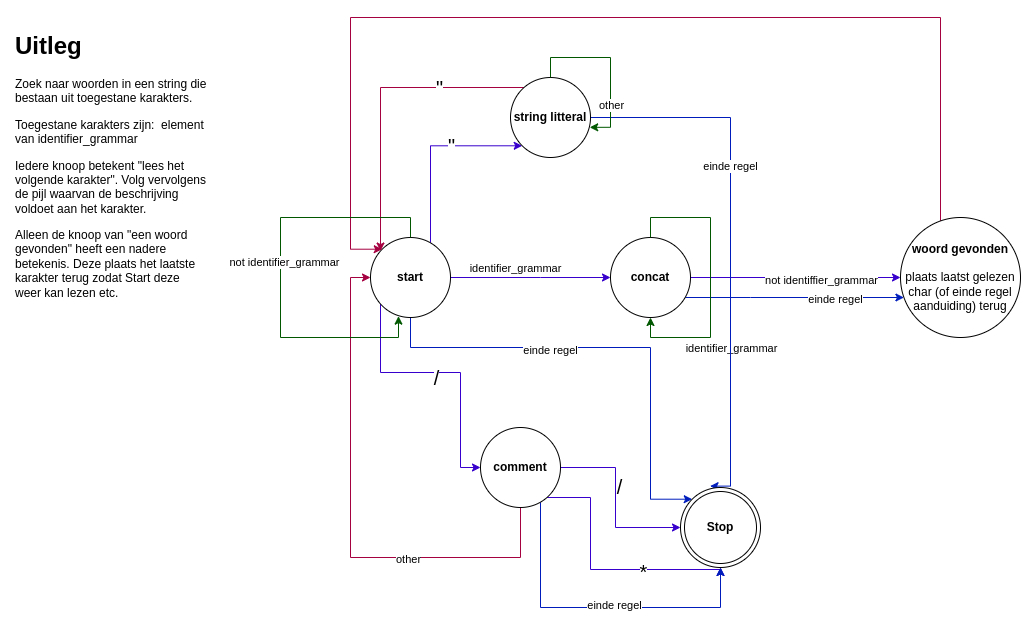

The diagram above was exported from draw.io. Its source (the exported page's mxGraphModel, read from the mxfile embedded in the PNG):
<mxGraphModel dx="1905" dy="-1591" grid="1" gridSize="10" guides="1" tooltips="1" connect="1" arrows="1" fold="1" page="1" pageScale="1" pageWidth="827" pageHeight="1169" math="0" shadow="0">
  <root>
    <mxCell id="0" />
    <mxCell id="1" parent="0" />
    <mxCell id="4ltwCdxXkkYfB-_G8_xM-1" value="&lt;h1&gt;Uitleg&lt;/h1&gt;&lt;p style=&quot;&quot;&gt;Zoek naar woorden in een string die bestaan uit toegestane karakters.&lt;/p&gt;&lt;p style=&quot;&quot;&gt;&lt;span style=&quot;background-color: initial;&quot;&gt;Toegestane karakters zijn:&amp;nbsp;&amp;nbsp;&lt;/span&gt;&lt;span style=&quot;background-color: initial;&quot;&gt;element van identifier_grammar&lt;/span&gt;&lt;/p&gt;&lt;p style=&quot;&quot;&gt;Iedere knoop betekent &quot;lees het volgende karakter&quot;. Volg vervolgens de pijl waarvan de beschrijving voldoet aan het karakter.&lt;/p&gt;&lt;p style=&quot;&quot;&gt;Alleen de knoop van &quot;een woord gevonden&quot; heeft een nadere betekenis. Deze plaats het laatste karakter terug zodat Start deze weer kan lezen etc.&lt;/p&gt;" style="text;html=1;strokeColor=none;fillColor=none;spacing=5;spacingTop=-20;whiteSpace=wrap;overflow=hidden;rounded=0;align=left;" vertex="1" parent="1">
      <mxGeometry x="-90" y="2839" width="200" height="381" as="geometry" />
    </mxCell>
    <mxCell id="4ltwCdxXkkYfB-_G8_xM-2" style="edgeStyle=orthogonalEdgeStyle;rounded=0;orthogonalLoop=1;jettySize=auto;html=1;fillColor=#6a00ff;strokeColor=#3700CC;" edge="1" parent="1" source="4ltwCdxXkkYfB-_G8_xM-10" target="4ltwCdxXkkYfB-_G8_xM-15">
      <mxGeometry relative="1" as="geometry">
        <Array as="points">
          <mxPoint x="440" y="3090" />
          <mxPoint x="440" y="3090" />
        </Array>
      </mxGeometry>
    </mxCell>
    <mxCell id="4ltwCdxXkkYfB-_G8_xM-3" value="identifier_grammar" style="edgeLabel;html=1;align=center;verticalAlign=middle;resizable=0;points=[];" vertex="1" connectable="0" parent="4ltwCdxXkkYfB-_G8_xM-2">
      <mxGeometry x="-0.205" y="-4" relative="1" as="geometry">
        <mxPoint y="-14" as="offset" />
      </mxGeometry>
    </mxCell>
    <mxCell id="4ltwCdxXkkYfB-_G8_xM-4" style="edgeStyle=orthogonalEdgeStyle;rounded=0;orthogonalLoop=1;jettySize=auto;html=1;entryX=0;entryY=0.5;entryDx=0;entryDy=0;fillColor=#6a00ff;strokeColor=#3700CC;" edge="1" parent="1" source="4ltwCdxXkkYfB-_G8_xM-10" target="4ltwCdxXkkYfB-_G8_xM-26">
      <mxGeometry relative="1" as="geometry">
        <Array as="points">
          <mxPoint x="280" y="3185" />
          <mxPoint x="360" y="3185" />
          <mxPoint x="360" y="3280" />
        </Array>
      </mxGeometry>
    </mxCell>
    <mxCell id="4ltwCdxXkkYfB-_G8_xM-5" value="/" style="edgeLabel;html=1;align=center;verticalAlign=middle;resizable=0;points=[];fontSize=20;" vertex="1" connectable="0" parent="4ltwCdxXkkYfB-_G8_xM-4">
      <mxGeometry x="-0.0579" y="-4" relative="1" as="geometry">
        <mxPoint as="offset" />
      </mxGeometry>
    </mxCell>
    <mxCell id="4ltwCdxXkkYfB-_G8_xM-6" style="edgeStyle=orthogonalEdgeStyle;rounded=0;orthogonalLoop=1;jettySize=auto;html=1;entryX=0;entryY=1;entryDx=0;entryDy=0;fillColor=#6a00ff;strokeColor=#3700CC;" edge="1" parent="1" source="4ltwCdxXkkYfB-_G8_xM-10" target="4ltwCdxXkkYfB-_G8_xM-31">
      <mxGeometry relative="1" as="geometry">
        <Array as="points">
          <mxPoint x="330" y="2958" />
        </Array>
      </mxGeometry>
    </mxCell>
    <mxCell id="4ltwCdxXkkYfB-_G8_xM-7" value="&quot;" style="edgeLabel;html=1;align=center;verticalAlign=middle;resizable=0;points=[];fontSize=20;" vertex="1" connectable="0" parent="4ltwCdxXkkYfB-_G8_xM-6">
      <mxGeometry x="0.2466" y="1" relative="1" as="geometry">
        <mxPoint as="offset" />
      </mxGeometry>
    </mxCell>
    <mxCell id="4ltwCdxXkkYfB-_G8_xM-8" style="edgeStyle=orthogonalEdgeStyle;rounded=0;orthogonalLoop=1;jettySize=auto;html=1;entryX=0;entryY=0;entryDx=0;entryDy=0;fillColor=#0050ef;strokeColor=#001DBC;" edge="1" parent="1" source="4ltwCdxXkkYfB-_G8_xM-10" target="4ltwCdxXkkYfB-_G8_xM-39">
      <mxGeometry relative="1" as="geometry">
        <Array as="points">
          <mxPoint x="310" y="3160" />
          <mxPoint x="550" y="3160" />
          <mxPoint x="550" y="3312" />
        </Array>
      </mxGeometry>
    </mxCell>
    <mxCell id="4ltwCdxXkkYfB-_G8_xM-9" value="einde regel" style="edgeLabel;html=1;align=center;verticalAlign=middle;resizable=0;points=[];" vertex="1" connectable="0" parent="4ltwCdxXkkYfB-_G8_xM-8">
      <mxGeometry x="-0.2706" y="-2" relative="1" as="geometry">
        <mxPoint as="offset" />
      </mxGeometry>
    </mxCell>
    <mxCell id="4ltwCdxXkkYfB-_G8_xM-10" value="&lt;b&gt;start&lt;/b&gt;" style="ellipse;whiteSpace=wrap;html=1;aspect=fixed;" vertex="1" parent="1">
      <mxGeometry x="270" y="3050" width="80" height="80" as="geometry" />
    </mxCell>
    <mxCell id="4ltwCdxXkkYfB-_G8_xM-11" style="edgeStyle=orthogonalEdgeStyle;rounded=0;orthogonalLoop=1;jettySize=auto;html=1;entryX=0;entryY=0.5;entryDx=0;entryDy=0;fillColor=#6a00ff;strokeColor=#3700CC;" edge="1" parent="1" source="4ltwCdxXkkYfB-_G8_xM-15" target="4ltwCdxXkkYfB-_G8_xM-36">
      <mxGeometry relative="1" as="geometry" />
    </mxCell>
    <mxCell id="4ltwCdxXkkYfB-_G8_xM-12" value="not identiffier_grammar" style="edgeLabel;html=1;align=center;verticalAlign=middle;resizable=0;points=[];" vertex="1" connectable="0" parent="4ltwCdxXkkYfB-_G8_xM-11">
      <mxGeometry x="0.2348" y="-2" relative="1" as="geometry">
        <mxPoint as="offset" />
      </mxGeometry>
    </mxCell>
    <mxCell id="4ltwCdxXkkYfB-_G8_xM-13" style="edgeStyle=orthogonalEdgeStyle;rounded=0;orthogonalLoop=1;jettySize=auto;html=1;fillColor=#0050ef;strokeColor=#001DBC;" edge="1" parent="1" source="4ltwCdxXkkYfB-_G8_xM-15" target="4ltwCdxXkkYfB-_G8_xM-36">
      <mxGeometry relative="1" as="geometry">
        <Array as="points">
          <mxPoint x="650" y="3110" />
          <mxPoint x="650" y="3110" />
        </Array>
      </mxGeometry>
    </mxCell>
    <mxCell id="4ltwCdxXkkYfB-_G8_xM-14" value="einde regel" style="edgeLabel;html=1;align=center;verticalAlign=middle;resizable=0;points=[];" vertex="1" connectable="0" parent="4ltwCdxXkkYfB-_G8_xM-13">
      <mxGeometry x="0.3734" y="-1" relative="1" as="geometry">
        <mxPoint as="offset" />
      </mxGeometry>
    </mxCell>
    <mxCell id="4ltwCdxXkkYfB-_G8_xM-15" value="&lt;b&gt;concat&lt;/b&gt;" style="ellipse;whiteSpace=wrap;html=1;aspect=fixed;" vertex="1" parent="1">
      <mxGeometry x="510" y="3050" width="80" height="80" as="geometry" />
    </mxCell>
    <mxCell id="4ltwCdxXkkYfB-_G8_xM-16" style="edgeStyle=orthogonalEdgeStyle;rounded=0;orthogonalLoop=1;jettySize=auto;html=1;entryX=0.5;entryY=1;entryDx=0;entryDy=0;fillColor=#008a00;strokeColor=#005700;" edge="1" parent="1" source="4ltwCdxXkkYfB-_G8_xM-15" target="4ltwCdxXkkYfB-_G8_xM-15">
      <mxGeometry relative="1" as="geometry" />
    </mxCell>
    <mxCell id="4ltwCdxXkkYfB-_G8_xM-17" value="identifier_grammar" style="edgeLabel;html=1;align=center;verticalAlign=middle;resizable=0;points=[];" vertex="1" connectable="0" parent="4ltwCdxXkkYfB-_G8_xM-16">
      <mxGeometry x="0.1043" y="1" relative="1" as="geometry">
        <mxPoint x="19" y="55" as="offset" />
      </mxGeometry>
    </mxCell>
    <mxCell id="4ltwCdxXkkYfB-_G8_xM-18" style="edgeStyle=orthogonalEdgeStyle;rounded=0;orthogonalLoop=1;jettySize=auto;html=1;entryX=0;entryY=0.5;entryDx=0;entryDy=0;fillColor=#6a00ff;strokeColor=#3700CC;" edge="1" parent="1" source="4ltwCdxXkkYfB-_G8_xM-26" target="4ltwCdxXkkYfB-_G8_xM-39">
      <mxGeometry relative="1" as="geometry">
        <Array as="points">
          <mxPoint x="515" y="3280" />
          <mxPoint x="515" y="3340" />
        </Array>
        <mxPoint x="570" y="3340" as="targetPoint" />
      </mxGeometry>
    </mxCell>
    <mxCell id="4ltwCdxXkkYfB-_G8_xM-19" value="/" style="edgeLabel;html=1;align=center;verticalAlign=middle;resizable=0;points=[];fontSize=20;" vertex="1" connectable="0" parent="4ltwCdxXkkYfB-_G8_xM-18">
      <mxGeometry x="-0.1929" y="3" relative="1" as="geometry">
        <mxPoint as="offset" />
      </mxGeometry>
    </mxCell>
    <mxCell id="4ltwCdxXkkYfB-_G8_xM-20" style="edgeStyle=orthogonalEdgeStyle;rounded=0;orthogonalLoop=1;jettySize=auto;html=1;fillColor=#6a00ff;strokeColor=#3700CC;" edge="1" parent="1" source="4ltwCdxXkkYfB-_G8_xM-26" target="4ltwCdxXkkYfB-_G8_xM-39">
      <mxGeometry relative="1" as="geometry">
        <Array as="points">
          <mxPoint x="490" y="3310" />
          <mxPoint x="490" y="3382" />
          <mxPoint x="620" y="3382" />
        </Array>
        <mxPoint x="590" y="3382.24" as="targetPoint" />
      </mxGeometry>
    </mxCell>
    <mxCell id="4ltwCdxXkkYfB-_G8_xM-21" value="*" style="edgeLabel;html=1;align=center;verticalAlign=middle;resizable=0;points=[];fontSize=20;" vertex="1" connectable="0" parent="4ltwCdxXkkYfB-_G8_xM-20">
      <mxGeometry x="0.3566" y="-1" relative="1" as="geometry">
        <mxPoint as="offset" />
      </mxGeometry>
    </mxCell>
    <mxCell id="4ltwCdxXkkYfB-_G8_xM-22" style="edgeStyle=orthogonalEdgeStyle;rounded=0;orthogonalLoop=1;jettySize=auto;html=1;entryX=0;entryY=0.5;entryDx=0;entryDy=0;fillColor=#d80073;strokeColor=#A50040;" edge="1" parent="1" source="4ltwCdxXkkYfB-_G8_xM-26" target="4ltwCdxXkkYfB-_G8_xM-10">
      <mxGeometry relative="1" as="geometry">
        <Array as="points">
          <mxPoint x="420" y="3370" />
          <mxPoint x="250" y="3370" />
          <mxPoint x="250" y="3090" />
        </Array>
      </mxGeometry>
    </mxCell>
    <mxCell id="4ltwCdxXkkYfB-_G8_xM-23" value="other" style="edgeLabel;html=1;align=center;verticalAlign=middle;resizable=0;points=[];" vertex="1" connectable="0" parent="4ltwCdxXkkYfB-_G8_xM-22">
      <mxGeometry x="-0.3715" y="1" relative="1" as="geometry">
        <mxPoint as="offset" />
      </mxGeometry>
    </mxCell>
    <mxCell id="4ltwCdxXkkYfB-_G8_xM-24" style="edgeStyle=orthogonalEdgeStyle;rounded=0;orthogonalLoop=1;jettySize=auto;html=1;fillColor=#0050ef;strokeColor=#001DBC;" edge="1" parent="1" source="4ltwCdxXkkYfB-_G8_xM-26" target="4ltwCdxXkkYfB-_G8_xM-39">
      <mxGeometry relative="1" as="geometry">
        <Array as="points">
          <mxPoint x="440" y="3420" />
          <mxPoint x="620" y="3420" />
        </Array>
      </mxGeometry>
    </mxCell>
    <mxCell id="4ltwCdxXkkYfB-_G8_xM-25" value="einde regel" style="edgeLabel;html=1;align=center;verticalAlign=middle;resizable=0;points=[];" vertex="1" connectable="0" parent="4ltwCdxXkkYfB-_G8_xM-24">
      <mxGeometry x="0.1025" y="3" relative="1" as="geometry">
        <mxPoint as="offset" />
      </mxGeometry>
    </mxCell>
    <mxCell id="4ltwCdxXkkYfB-_G8_xM-26" value="&lt;b&gt;comment&lt;/b&gt;" style="ellipse;whiteSpace=wrap;html=1;aspect=fixed;" vertex="1" parent="1">
      <mxGeometry x="380" y="3240" width="80" height="80" as="geometry" />
    </mxCell>
    <mxCell id="4ltwCdxXkkYfB-_G8_xM-27" style="edgeStyle=orthogonalEdgeStyle;rounded=0;orthogonalLoop=1;jettySize=auto;html=1;fillColor=#d80073;strokeColor=#A50040;" edge="1" parent="1" source="4ltwCdxXkkYfB-_G8_xM-31" target="4ltwCdxXkkYfB-_G8_xM-10">
      <mxGeometry relative="1" as="geometry">
        <Array as="points">
          <mxPoint x="280" y="2900" />
        </Array>
      </mxGeometry>
    </mxCell>
    <mxCell id="4ltwCdxXkkYfB-_G8_xM-40" value="&quot;" style="edgeLabel;html=1;align=center;verticalAlign=middle;resizable=0;points=[];fontSize=20;" vertex="1" connectable="0" parent="4ltwCdxXkkYfB-_G8_xM-27">
      <mxGeometry x="-0.4455" y="-1" relative="1" as="geometry">
        <mxPoint as="offset" />
      </mxGeometry>
    </mxCell>
    <mxCell id="4ltwCdxXkkYfB-_G8_xM-29" style="edgeStyle=orthogonalEdgeStyle;rounded=0;orthogonalLoop=1;jettySize=auto;html=1;entryX=0.37;entryY=-0.017;entryDx=0;entryDy=0;entryPerimeter=0;fillColor=#0050ef;strokeColor=#001DBC;" edge="1" parent="1" source="4ltwCdxXkkYfB-_G8_xM-31" target="4ltwCdxXkkYfB-_G8_xM-39">
      <mxGeometry relative="1" as="geometry">
        <Array as="points">
          <mxPoint x="630" y="2930" />
          <mxPoint x="630" y="3299" />
        </Array>
      </mxGeometry>
    </mxCell>
    <mxCell id="4ltwCdxXkkYfB-_G8_xM-30" value="einde regel" style="edgeLabel;html=1;align=center;verticalAlign=middle;resizable=0;points=[];" vertex="1" connectable="0" parent="4ltwCdxXkkYfB-_G8_xM-29">
      <mxGeometry x="-0.2907" y="-1" relative="1" as="geometry">
        <mxPoint as="offset" />
      </mxGeometry>
    </mxCell>
    <mxCell id="4ltwCdxXkkYfB-_G8_xM-31" value="&lt;b&gt;string litteral&lt;/b&gt;" style="ellipse;whiteSpace=wrap;html=1;aspect=fixed;" vertex="1" parent="1">
      <mxGeometry x="410" y="2890" width="80" height="80" as="geometry" />
    </mxCell>
    <mxCell id="4ltwCdxXkkYfB-_G8_xM-32" style="edgeStyle=orthogonalEdgeStyle;rounded=0;orthogonalLoop=1;jettySize=auto;html=1;entryX=0.99;entryY=0.623;entryDx=0;entryDy=0;entryPerimeter=0;fillColor=#008a00;strokeColor=#005700;" edge="1" parent="1" source="4ltwCdxXkkYfB-_G8_xM-31" target="4ltwCdxXkkYfB-_G8_xM-31">
      <mxGeometry relative="1" as="geometry">
        <Array as="points">
          <mxPoint x="450" y="2870" />
          <mxPoint x="510" y="2870" />
          <mxPoint x="510" y="2940" />
        </Array>
      </mxGeometry>
    </mxCell>
    <mxCell id="4ltwCdxXkkYfB-_G8_xM-33" value="other" style="edgeLabel;html=1;align=center;verticalAlign=middle;resizable=0;points=[];" vertex="1" connectable="0" parent="4ltwCdxXkkYfB-_G8_xM-32">
      <mxGeometry x="0.4842" relative="1" as="geometry">
        <mxPoint as="offset" />
      </mxGeometry>
    </mxCell>
    <mxCell id="4ltwCdxXkkYfB-_G8_xM-34" style="edgeStyle=orthogonalEdgeStyle;rounded=0;orthogonalLoop=1;jettySize=auto;html=1;entryX=0;entryY=0;entryDx=0;entryDy=0;fillColor=#d80073;strokeColor=#A50040;" edge="1" parent="1" source="4ltwCdxXkkYfB-_G8_xM-36" target="4ltwCdxXkkYfB-_G8_xM-10">
      <mxGeometry relative="1" as="geometry">
        <Array as="points">
          <mxPoint x="840" y="2830" />
          <mxPoint x="250" y="2830" />
          <mxPoint x="250" y="3062" />
        </Array>
      </mxGeometry>
    </mxCell>
    <mxCell id="4ltwCdxXkkYfB-_G8_xM-36" value="&lt;b&gt;woord gevonden&lt;/b&gt;&lt;br&gt;&lt;br&gt;plaats laatst gelezen char (of einde regel aanduiding) terug" style="ellipse;whiteSpace=wrap;html=1;aspect=fixed;" vertex="1" parent="1">
      <mxGeometry x="800" y="3030" width="120" height="120" as="geometry" />
    </mxCell>
    <mxCell id="4ltwCdxXkkYfB-_G8_xM-37" style="edgeStyle=orthogonalEdgeStyle;rounded=0;orthogonalLoop=1;jettySize=auto;html=1;entryX=0.35;entryY=0.983;entryDx=0;entryDy=0;entryPerimeter=0;fillColor=#008a00;strokeColor=#005700;" edge="1" parent="1" source="4ltwCdxXkkYfB-_G8_xM-10" target="4ltwCdxXkkYfB-_G8_xM-10">
      <mxGeometry relative="1" as="geometry">
        <Array as="points">
          <mxPoint x="310" y="3030" />
          <mxPoint x="180" y="3030" />
          <mxPoint x="180" y="3150" />
          <mxPoint x="298" y="3150" />
        </Array>
      </mxGeometry>
    </mxCell>
    <mxCell id="4ltwCdxXkkYfB-_G8_xM-38" value="not identifier_grammar" style="edgeLabel;html=1;align=center;verticalAlign=middle;resizable=0;points=[];" vertex="1" connectable="0" parent="4ltwCdxXkkYfB-_G8_xM-37">
      <mxGeometry x="-0.0541" y="3" relative="1" as="geometry">
        <mxPoint as="offset" />
      </mxGeometry>
    </mxCell>
    <mxCell id="4ltwCdxXkkYfB-_G8_xM-39" value="&lt;b&gt;Stop&lt;/b&gt;" style="ellipse;shape=doubleEllipse;whiteSpace=wrap;html=1;aspect=fixed;" vertex="1" parent="1">
      <mxGeometry x="580" y="3300" width="80" height="80" as="geometry" />
    </mxCell>
  </root>
</mxGraphModel>